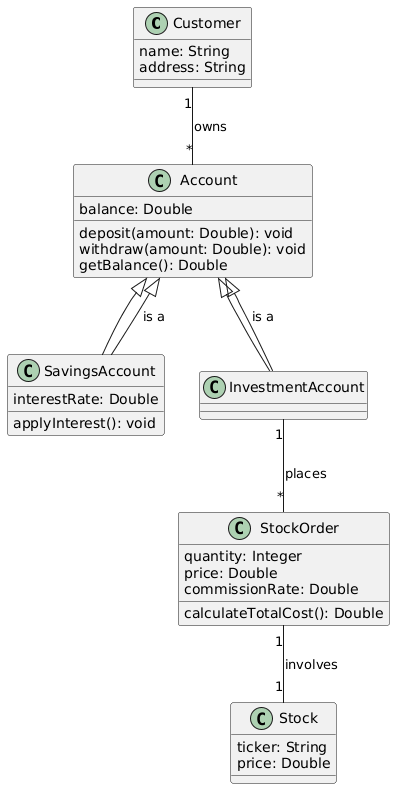

The diagram above was rendered by PlantUML. Its source (embedded in the PNG):
@startuml
class Customer {
    name: String
    address: String
}

class Account {
    balance: Double
    deposit(amount: Double): void
    withdraw(amount: Double): void
    getBalance(): Double
}

class SavingsAccount extends Account {
    interestRate: Double
    applyInterest(): void
}

class InvestmentAccount extends Account {
}

class Stock {
    ticker: String
    price: Double
}

class StockOrder {
    quantity: Integer
    price: Double
    commissionRate: Double
    calculateTotalCost(): Double
}

Customer "1" -- "*" Account : owns
Account <|-- SavingsAccount : is a
Account <|-- InvestmentAccount : is a
InvestmentAccount "1" -- "*" StockOrder : places
StockOrder "1" -- "1" Stock : involves
@enduml